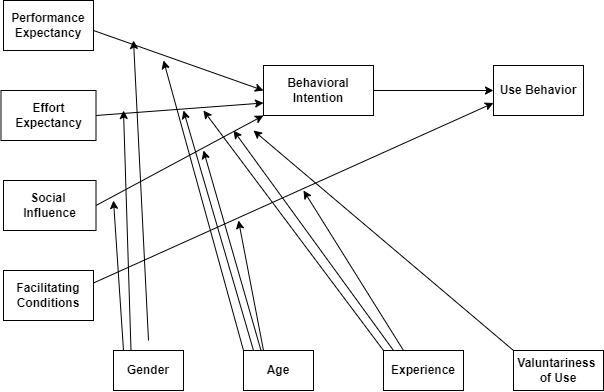

The diagram above was exported from draw.io. Its source (the exported page's mxGraphModel, read from the mxfile embedded in the PNG):
<mxGraphModel dx="1349" dy="716" grid="1" gridSize="10" guides="1" tooltips="1" connect="1" arrows="1" fold="1" page="1" pageScale="1" pageWidth="850" pageHeight="1100" math="0" shadow="0">
  <root>
    <mxCell id="0" />
    <mxCell id="1" parent="0" />
    <mxCell id="nyW6f8ygfPNVVwXUofR4-1" value="&lt;b&gt;Performance Expectancy&lt;/b&gt;" style="rounded=0;whiteSpace=wrap;html=1;" parent="1" vertex="1">
      <mxGeometry x="100" y="100" width="90" height="50" as="geometry" />
    </mxCell>
    <mxCell id="nyW6f8ygfPNVVwXUofR4-2" value="&lt;b&gt;Effort Expectancy&lt;/b&gt;" style="rounded=0;whiteSpace=wrap;html=1;" parent="1" vertex="1">
      <mxGeometry x="97.5" y="190" width="95" height="50" as="geometry" />
    </mxCell>
    <mxCell id="nyW6f8ygfPNVVwXUofR4-3" value="&lt;b&gt;Social&amp;nbsp;&lt;br&gt;Influence&lt;/b&gt;" style="rounded=0;whiteSpace=wrap;html=1;" parent="1" vertex="1">
      <mxGeometry x="100" y="280" width="92.5" height="50" as="geometry" />
    </mxCell>
    <mxCell id="nyW6f8ygfPNVVwXUofR4-4" value="&lt;b&gt;Behavioral&lt;br&gt;Intention&lt;/b&gt;" style="rounded=0;whiteSpace=wrap;html=1;" parent="1" vertex="1">
      <mxGeometry x="360" y="165" width="110" height="50" as="geometry" />
    </mxCell>
    <mxCell id="nyW6f8ygfPNVVwXUofR4-5" value="&lt;b&gt;Use Behavior&lt;/b&gt;" style="rounded=0;whiteSpace=wrap;html=1;" parent="1" vertex="1">
      <mxGeometry x="590" y="165" width="90" height="50" as="geometry" />
    </mxCell>
    <mxCell id="nyW6f8ygfPNVVwXUofR4-6" value="&lt;b&gt;Valuntariness&amp;nbsp;&lt;br&gt;of Use&lt;/b&gt;" style="rounded=0;whiteSpace=wrap;html=1;" parent="1" vertex="1">
      <mxGeometry x="610" y="450" width="90" height="40" as="geometry" />
    </mxCell>
    <mxCell id="nyW6f8ygfPNVVwXUofR4-7" value="&lt;b&gt;Experience&lt;/b&gt;" style="rounded=0;whiteSpace=wrap;html=1;" parent="1" vertex="1">
      <mxGeometry x="480" y="450" width="80" height="40" as="geometry" />
    </mxCell>
    <mxCell id="nyW6f8ygfPNVVwXUofR4-8" value="&lt;b&gt;Age&lt;/b&gt;" style="rounded=0;whiteSpace=wrap;html=1;" parent="1" vertex="1">
      <mxGeometry x="340" y="450" width="70" height="40" as="geometry" />
    </mxCell>
    <mxCell id="nyW6f8ygfPNVVwXUofR4-9" value="&lt;b&gt;Facilitating&lt;br&gt;Conditions&lt;/b&gt;" style="rounded=0;whiteSpace=wrap;html=1;" parent="1" vertex="1">
      <mxGeometry x="100" y="370" width="90" height="50" as="geometry" />
    </mxCell>
    <mxCell id="nyW6f8ygfPNVVwXUofR4-10" value="&lt;b&gt;Gender&lt;/b&gt;" style="rounded=0;whiteSpace=wrap;html=1;" parent="1" vertex="1">
      <mxGeometry x="210" y="450" width="70" height="40" as="geometry" />
    </mxCell>
    <mxCell id="nyW6f8ygfPNVVwXUofR4-11" value="" style="endArrow=classic;html=1;rounded=0;entryX=0;entryY=0.5;entryDx=0;entryDy=0;" parent="1" target="nyW6f8ygfPNVVwXUofR4-4" edge="1">
      <mxGeometry width="50" height="50" relative="1" as="geometry">
        <mxPoint x="190" y="130" as="sourcePoint" />
        <mxPoint x="242.5" y="80" as="targetPoint" />
      </mxGeometry>
    </mxCell>
    <mxCell id="nyW6f8ygfPNVVwXUofR4-13" value="" style="endArrow=classic;html=1;rounded=0;exitX=1;exitY=0.5;exitDx=0;exitDy=0;entryX=0;entryY=0.75;entryDx=0;entryDy=0;" parent="1" source="nyW6f8ygfPNVVwXUofR4-2" target="nyW6f8ygfPNVVwXUofR4-4" edge="1">
      <mxGeometry width="50" height="50" relative="1" as="geometry">
        <mxPoint x="380" y="250" as="sourcePoint" />
        <mxPoint x="430" y="200" as="targetPoint" />
      </mxGeometry>
    </mxCell>
    <mxCell id="nyW6f8ygfPNVVwXUofR4-14" value="" style="endArrow=classic;html=1;rounded=0;exitX=1;exitY=0.5;exitDx=0;exitDy=0;entryX=0;entryY=1;entryDx=0;entryDy=0;" parent="1" source="nyW6f8ygfPNVVwXUofR4-3" target="nyW6f8ygfPNVVwXUofR4-4" edge="1">
      <mxGeometry width="50" height="50" relative="1" as="geometry">
        <mxPoint x="380" y="250" as="sourcePoint" />
        <mxPoint x="430" y="200" as="targetPoint" />
      </mxGeometry>
    </mxCell>
    <mxCell id="nyW6f8ygfPNVVwXUofR4-15" value="" style="endArrow=classic;html=1;rounded=0;exitX=1;exitY=0.25;exitDx=0;exitDy=0;entryX=0;entryY=0.75;entryDx=0;entryDy=0;" parent="1" source="nyW6f8ygfPNVVwXUofR4-9" target="nyW6f8ygfPNVVwXUofR4-5" edge="1">
      <mxGeometry width="50" height="50" relative="1" as="geometry">
        <mxPoint x="380" y="250" as="sourcePoint" />
        <mxPoint x="430" y="200" as="targetPoint" />
      </mxGeometry>
    </mxCell>
    <mxCell id="nyW6f8ygfPNVVwXUofR4-16" value="" style="endArrow=classic;html=1;rounded=0;entryX=0;entryY=0.5;entryDx=0;entryDy=0;" parent="1" target="nyW6f8ygfPNVVwXUofR4-5" edge="1">
      <mxGeometry width="50" height="50" relative="1" as="geometry">
        <mxPoint x="470" y="190" as="sourcePoint" />
        <mxPoint x="520" y="140" as="targetPoint" />
      </mxGeometry>
    </mxCell>
    <mxCell id="nyW6f8ygfPNVVwXUofR4-17" value="" style="endArrow=classic;html=1;rounded=0;" parent="1" edge="1">
      <mxGeometry width="50" height="50" relative="1" as="geometry">
        <mxPoint x="220" y="450" as="sourcePoint" />
        <mxPoint x="210" y="300" as="targetPoint" />
      </mxGeometry>
    </mxCell>
    <mxCell id="nyW6f8ygfPNVVwXUofR4-18" value="" style="endArrow=classic;html=1;rounded=0;" parent="1" edge="1">
      <mxGeometry width="50" height="50" relative="1" as="geometry">
        <mxPoint x="350" y="450" as="sourcePoint" />
        <mxPoint x="280" y="210" as="targetPoint" />
      </mxGeometry>
    </mxCell>
    <mxCell id="nyW6f8ygfPNVVwXUofR4-19" value="" style="endArrow=classic;html=1;rounded=0;exitX=0;exitY=0;exitDx=0;exitDy=0;" parent="1" source="nyW6f8ygfPNVVwXUofR4-8" edge="1">
      <mxGeometry width="50" height="50" relative="1" as="geometry">
        <mxPoint x="340" y="440" as="sourcePoint" />
        <mxPoint x="260" y="160" as="targetPoint" />
      </mxGeometry>
    </mxCell>
    <mxCell id="nyW6f8ygfPNVVwXUofR4-20" value="" style="endArrow=classic;html=1;rounded=0;exitX=0.5;exitY=0;exitDx=0;exitDy=0;" parent="1" edge="1">
      <mxGeometry width="50" height="50" relative="1" as="geometry">
        <mxPoint x="245" y="440" as="sourcePoint" />
        <mxPoint x="230" y="140" as="targetPoint" />
      </mxGeometry>
    </mxCell>
    <mxCell id="nyW6f8ygfPNVVwXUofR4-21" value="" style="endArrow=classic;html=1;rounded=0;exitX=0.25;exitY=0;exitDx=0;exitDy=0;" parent="1" source="nyW6f8ygfPNVVwXUofR4-10" edge="1">
      <mxGeometry width="50" height="50" relative="1" as="geometry">
        <mxPoint x="310" y="400" as="sourcePoint" />
        <mxPoint x="220" y="210" as="targetPoint" />
      </mxGeometry>
    </mxCell>
    <mxCell id="nyW6f8ygfPNVVwXUofR4-22" value="" style="endArrow=classic;html=1;rounded=0;" parent="1" edge="1">
      <mxGeometry width="50" height="50" relative="1" as="geometry">
        <mxPoint x="500" y="450" as="sourcePoint" />
        <mxPoint x="400" y="290" as="targetPoint" />
      </mxGeometry>
    </mxCell>
    <mxCell id="nyW6f8ygfPNVVwXUofR4-23" value="" style="endArrow=classic;html=1;rounded=0;" parent="1" edge="1">
      <mxGeometry width="50" height="50" relative="1" as="geometry">
        <mxPoint x="360" y="450" as="sourcePoint" />
        <mxPoint x="335" y="320" as="targetPoint" />
      </mxGeometry>
    </mxCell>
    <mxCell id="nyW6f8ygfPNVVwXUofR4-24" value="" style="endArrow=classic;html=1;rounded=0;exitX=0.25;exitY=0;exitDx=0;exitDy=0;" parent="1" source="nyW6f8ygfPNVVwXUofR4-8" edge="1">
      <mxGeometry width="50" height="50" relative="1" as="geometry">
        <mxPoint x="360" y="440" as="sourcePoint" />
        <mxPoint x="300" y="250" as="targetPoint" />
      </mxGeometry>
    </mxCell>
    <mxCell id="nyW6f8ygfPNVVwXUofR4-29" value="" style="endArrow=classic;html=1;rounded=0;exitX=0;exitY=0;exitDx=0;exitDy=0;" parent="1" source="nyW6f8ygfPNVVwXUofR4-7" edge="1">
      <mxGeometry width="50" height="50" relative="1" as="geometry">
        <mxPoint x="370" y="490" as="sourcePoint" />
        <mxPoint x="300" y="210" as="targetPoint" />
      </mxGeometry>
    </mxCell>
    <mxCell id="nyW6f8ygfPNVVwXUofR4-30" value="" style="endArrow=classic;html=1;rounded=0;" parent="1" edge="1">
      <mxGeometry width="50" height="50" relative="1" as="geometry">
        <mxPoint x="490" y="450" as="sourcePoint" />
        <mxPoint x="330" y="230" as="targetPoint" />
      </mxGeometry>
    </mxCell>
    <mxCell id="nyW6f8ygfPNVVwXUofR4-31" value="" style="endArrow=classic;html=1;rounded=0;exitX=0;exitY=0;exitDx=0;exitDy=0;" parent="1" source="nyW6f8ygfPNVVwXUofR4-6" edge="1">
      <mxGeometry width="50" height="50" relative="1" as="geometry">
        <mxPoint x="370" y="490" as="sourcePoint" />
        <mxPoint x="350" y="230" as="targetPoint" />
      </mxGeometry>
    </mxCell>
  </root>
</mxGraphModel>